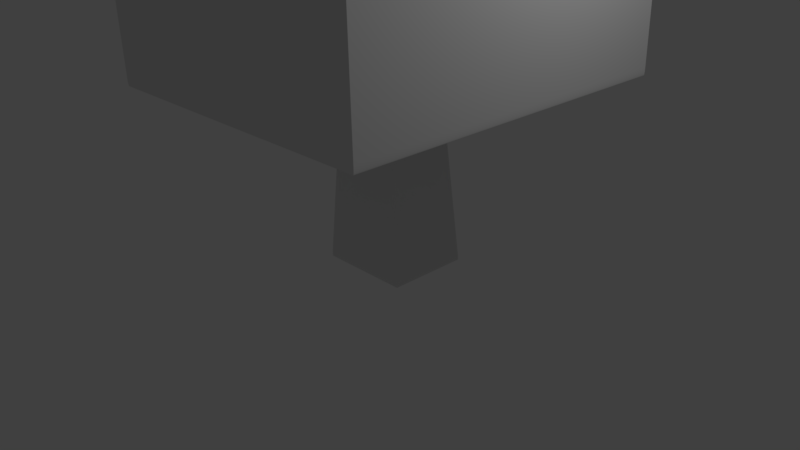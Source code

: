 # Source: tree3.blender.blend  (saved by Blender 2.79.0; exported with 4.5.12 LTS)
import bpy
from mathutils import Matrix  # noqa: F401  (used for matrix-valued properties, if any)

bpy.ops.wm.read_factory_settings(use_empty=True)
scene = bpy.context.scene
scene.name = 'Scene'

# ---- collections
col_collection_1 = bpy.data.collections.new('Collection 1'); scene.collection.children.link(col_collection_1)

# ---- world
world_world = bpy.data.worlds.new('World'); scene.world = world_world
world_world.color = (0.05088, 0.05088, 0.05088)
world_world.use_sun_shadow = False
world_world.sun_shadow_jitter_overblur = 0.0
world_world.cycles.sampling_method = 'MANUAL'

# ---- cameras
cam_camera = bpy.data.cameras.new('Camera')
cam_camera.clip_end = 100.0
cam_camera.lens = 35.0
cam_camera.sensor_width = 32.0
cam_camera.sensor_height = 18.0
cam_camera.ortho_scale = 7.314
cam_camera.dof.focus_distance = 0.0
cam_camera.dof.aperture_fstop = 128.0

# ---- lights
light_lamp = bpy.data.lights.new('Lamp', 'POINT')
light_lamp.transmission_factor = 0.0
light_lamp.cutoff_distance = 30.0
light_lamp.energy = 100.0
light_lamp.shadow_buffer_clip_start = 1.001
light_lamp.shadow_soft_size = 0.1
light_lamp.shadow_maximum_resolution = 0.006
light_lamp.use_absolute_resolution = True

# ---- meshes
me_cube_010 = bpy.data.meshes.new('Cube.010')
me_cube_010.from_pydata([(-2.03, -2.03, -1.0), (-0.4068, -0.4068, 1.0), (-2.03, 2.03, -1.0), (-0.4068, 0.4068, 1.0), (2.03, -2.03, -1.0), (0.4068, -0.4068, 1.0), (2.03, 2.03, -1.0), (0.4068, 0.4068, 1.0), (1.13, -2.026, 1.104), (1.13, -2.026, 1.456), (1.13, 1.821, 1.104), (1.13, 1.821, 1.456), (-1.113, -2.026, 1.104), (-1.113, -2.026, 1.456), (-1.113, 1.821, 1.104), (-1.113, 1.821, 1.456), (2.819, -4.741, 0.5812), (2.819, -4.741, 1.117), (2.819, 4.414, 0.5812), (2.819, 4.414, 1.117), (-2.837, -4.741, 0.5812), (-2.837, -4.741, 1.117), (-2.837, 4.414, 0.5812), (-2.837, 4.414, 1.117), (6.695, -8.708, -0.3233), (6.695, -8.708, 0.2213), (6.695, 8.178, -0.3233), (6.695, 8.178, 0.2213), (-6.706, -8.708, -0.3233), (-6.706, -8.708, 0.2213), (-6.706, 8.178, -0.3233), (-6.706, 8.178, 0.2213), (4.682, -7.264, 0.1869), (4.682, -7.264, 0.6729), (4.682, 6.621, 0.1869), (4.682, 6.621, 0.6729), (-5.127, -7.264, 0.1869), (-5.127, -7.264, 0.6729), (-5.127, 6.621, 0.1869), (-5.127, 6.621, 0.6729)], [], [(0, 1, 3, 2), (2, 3, 7, 6), (6, 7, 5, 4), (4, 5, 1, 0), (2, 6, 4, 0), (7, 3, 1, 5), (8, 9, 11, 10), (10, 11, 15, 14), (14, 15, 13, 12), (12, 13, 9, 8), (10, 14, 12, 8), (15, 11, 9, 13), (16, 17, 19, 18), (18, 19, 23, 22), (22, 23, 21, 20), (20, 21, 17, 16), (18, 22, 20, 16), (23, 19, 17, 21), (24, 25, 27, 26), (26, 27, 31, 30), (30, 31, 29, 28), (28, 29, 25, 24), (26, 30, 28, 24), (31, 27, 25, 29), (32, 33, 35, 34), (34, 35, 39, 38), (38, 39, 37, 36), (36, 37, 33, 32), (34, 38, 36, 32), (39, 35, 33, 37)])
me_cube_010.use_remesh_preserve_volume = False
me_cube_010.use_remesh_preserve_attributes = False
me_cube_010.use_mirror_vertex_groups = False
me_cube_010.update()

# ---- objects
ob_cube_001 = bpy.data.objects.new('Cube.001', me_cube_010)
ob_lamp = bpy.data.objects.new('Lamp', light_lamp)
ob_camera = bpy.data.objects.new('Camera', cam_camera)

# ---- transforms, parenting, visibility, modifiers, constraints
ob_cube_001.location = (0.2286, 0.1536, 3.44)
ob_cube_001.rotation_euler = (-0.00644, -0.03423, -0.006162)
ob_cube_001.scale = (-0.3, 0.26, 3.41)
ob_cube_001.lineart.crease_threshold = 0.0
_m = ob_cube_001.modifiers.new('Bevel', 'BEVEL')
_m.width = 0.029
_m.width_pct = 0.029
_m.segments = 13
_m.limit_method = 'NONE'
_m.spread = 0.0
ob_lamp.location = (4.076, 1.005, 5.904)
ob_lamp.rotation_euler = (0.6503, 0.05522, 1.866)
ob_lamp.lock_rotations_4d = False
ob_lamp.empty_display_type = 'ARROWS'
ob_lamp.color = (0.0, 0.0, 0.0, 0.0)
ob_lamp.lineart.crease_threshold = 0.0
ob_camera.location = (7.481, -6.508, 5.344)
ob_camera.rotation_euler = (1.109, 0.0, 0.8149)
ob_camera.lock_rotations_4d = False
ob_camera.empty_display_type = 'ARROWS'
ob_camera.color = (0.0, 0.0, 0.0, 0.0)
ob_camera.display_type = 'WIRE'
ob_camera.lineart.crease_threshold = 0.0

# ---- collection membership
col_collection_1.objects.link(ob_cube_001)
col_collection_1.objects.link(ob_lamp)
col_collection_1.objects.link(ob_camera)

# ---- scene / render settings (as saved in the file)
scene.camera = ob_camera
scene.frame_start = 1; scene.frame_end = 250; scene.frame_set(1)
scene.render.engine = 'BLENDER_EEVEE_NEXT'
scene.render.resolution_percentage = 50
scene.render.dither_intensity = 0.0
scene.cycles.use_denoising = False
scene.cycles.samples = 128
scene.cycles.sampling_pattern = 'TABULATED_SOBOL'
scene.cycles.use_adaptive_sampling = False
scene.cycles.use_light_tree = False
scene.cycles.blur_glossy = 0.0
scene.cycles.sample_clamp_indirect = 0.0
scene.view_settings.view_transform = 'Standard'
bpy.context.view_layer.update()
